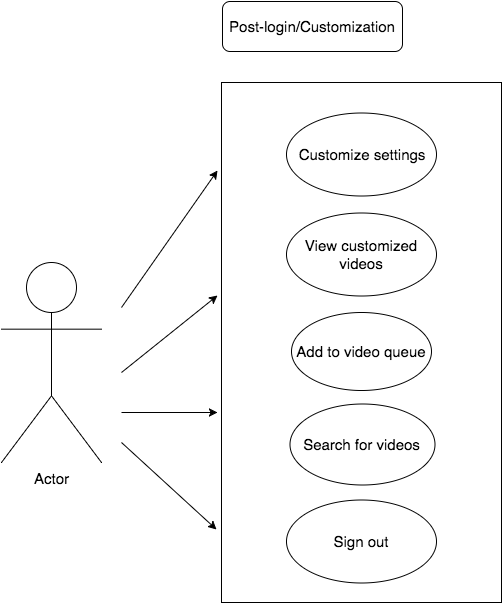

The diagram above was exported from draw.io. Its source (the exported page's mxGraphModel, read from the mxfile embedded in the PNG):
<mxGraphModel dx="960" dy="1971" grid="1" gridSize="10" guides="1" tooltips="1" connect="1" arrows="1" fold="1" page="1" pageScale="1" pageWidth="850" pageHeight="1100" math="0" shadow="0">
  <root>
    <mxCell id="0" />
    <mxCell id="1" parent="0" />
    <mxCell id="62c750ca3d4688c-1" value="Actor" style="shape=umlActor;verticalLabelPosition=bottom;labelBackgroundColor=#ffffff;verticalAlign=top;html=1;fontSize=15;" vertex="1" parent="1">
      <mxGeometry x="100" y="-700" width="100" height="200" as="geometry" />
    </mxCell>
    <mxCell id="62c750ca3d4688c-2" value="" style="html=1;fontSize=15;" vertex="1" parent="1">
      <mxGeometry x="320" y="-880" width="280" height="520" as="geometry" />
    </mxCell>
    <mxCell id="62c750ca3d4688c-3" value="Add to video queue" style="ellipse;whiteSpace=wrap;html=1;fontSize=15;" vertex="1" parent="1">
      <mxGeometry x="390" y="-650" width="140" height="78" as="geometry" />
    </mxCell>
    <mxCell id="62c750ca3d4688c-4" value="Customize settings" style="ellipse;whiteSpace=wrap;html=1;fontSize=15;" vertex="1" parent="1">
      <mxGeometry x="385" y="-850" width="150" height="83" as="geometry" />
    </mxCell>
    <mxCell id="62c750ca3d4688c-5" value="View customized videos" style="ellipse;whiteSpace=wrap;html=1;fontSize=15;" vertex="1" parent="1">
      <mxGeometry x="385" y="-750" width="150" height="83" as="geometry" />
    </mxCell>
    <mxCell id="62c750ca3d4688c-6" value="Sign out" style="ellipse;whiteSpace=wrap;html=1;fontSize=15;" vertex="1" parent="1">
      <mxGeometry x="385" y="-463" width="150" height="83" as="geometry" />
    </mxCell>
    <mxCell id="62c750ca3d4688c-7" value="" style="endArrow=classic;html=1;fontSize=15;entryX=-0.014;entryY=0.169;entryPerimeter=0;" edge="1" parent="1" target="62c750ca3d4688c-2">
      <mxGeometry x="220" y="-792" width="50" height="50" as="geometry">
        <mxPoint x="220" y="-655" as="sourcePoint" />
        <mxPoint x="270" y="-705" as="targetPoint" />
      </mxGeometry>
    </mxCell>
    <mxCell id="62c750ca3d4688c-8" value="" style="endArrow=classic;html=1;fontSize=15;entryX=-0.014;entryY=0.41;entryPerimeter=0;" edge="1" parent="1" target="62c750ca3d4688c-2">
      <mxGeometry x="220" y="-640" width="50" height="50" as="geometry">
        <mxPoint x="220" y="-590" as="sourcePoint" />
        <mxPoint x="290" y="-640" as="targetPoint" />
      </mxGeometry>
    </mxCell>
    <mxCell id="62c750ca3d4688c-9" value="" style="endArrow=classic;html=1;fontSize=15;entryX=-0.018;entryY=0.86;entryPerimeter=0;" edge="1" parent="1" target="62c750ca3d4688c-2">
      <mxGeometry x="210" y="-600" width="50" height="50" as="geometry">
        <mxPoint x="220" y="-520" as="sourcePoint" />
        <mxPoint x="260" y="-600" as="targetPoint" />
      </mxGeometry>
    </mxCell>
    <mxCell id="62c750ca3d4688c-10" value="" style="endArrow=classic;html=1;fontSize=15;entryX=-0.014;entryY=0.635;entryPerimeter=0;" edge="1" parent="1" target="62c750ca3d4688c-2">
      <mxGeometry x="220" y="-600" width="50" height="50" as="geometry">
        <mxPoint x="220" y="-550" as="sourcePoint" />
        <mxPoint x="270" y="-600" as="targetPoint" />
      </mxGeometry>
    </mxCell>
    <mxCell id="62c750ca3d4688c-11" value="Post-login/Customization" style="rounded=1;whiteSpace=wrap;html=1;fontSize=15;" vertex="1" parent="1">
      <mxGeometry x="321" y="-961" width="180" height="50" as="geometry" />
    </mxCell>
    <mxCell id="1fc45093dd732196-1" value="Search for videos" style="ellipse;whiteSpace=wrap;html=1;fontSize=15;" vertex="1" parent="1">
      <mxGeometry x="388" y="-559" width="145" height="81" as="geometry" />
    </mxCell>
  </root>
</mxGraphModel>